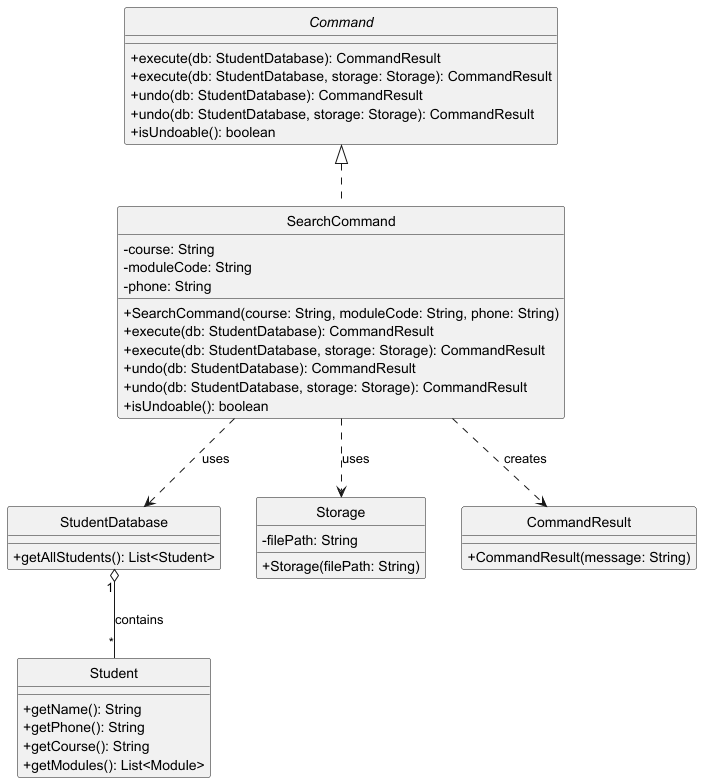

The diagram above was rendered by PlantUML. Its source (embedded in the PNG):
@startuml
skinparam classAttributeIconSize 0
skinparam style strictuml

interface Command {
  + execute(db: StudentDatabase): CommandResult
  + execute(db: StudentDatabase, storage: Storage): CommandResult
  + undo(db: StudentDatabase): CommandResult
  + undo(db: StudentDatabase, storage: Storage): CommandResult
  + isUndoable(): boolean
}

class SearchCommand implements Command {
  - course: String
  - moduleCode: String
  - phone: String
  + SearchCommand(course: String, moduleCode: String, phone: String)
  + execute(db: StudentDatabase): CommandResult
  + execute(db: StudentDatabase, storage: Storage): CommandResult
  + undo(db: StudentDatabase): CommandResult
  + undo(db: StudentDatabase, storage: Storage): CommandResult
  + isUndoable(): boolean
}

class StudentDatabase {
  + getAllStudents(): List<Student>
}

class Storage {
  - filePath: String
  + Storage(filePath: String)
}

class CommandResult {
  + CommandResult(message: String)
}

class Student {
  + getName(): String
  + getPhone(): String
  + getCourse(): String
  + getModules(): List<Module>
}

SearchCommand    ..>   CommandResult   : creates
SearchCommand    ..>   StudentDatabase : uses
SearchCommand    ..>   Storage         : uses
StudentDatabase  "1" o-- "*" Student   : contains
@enduml